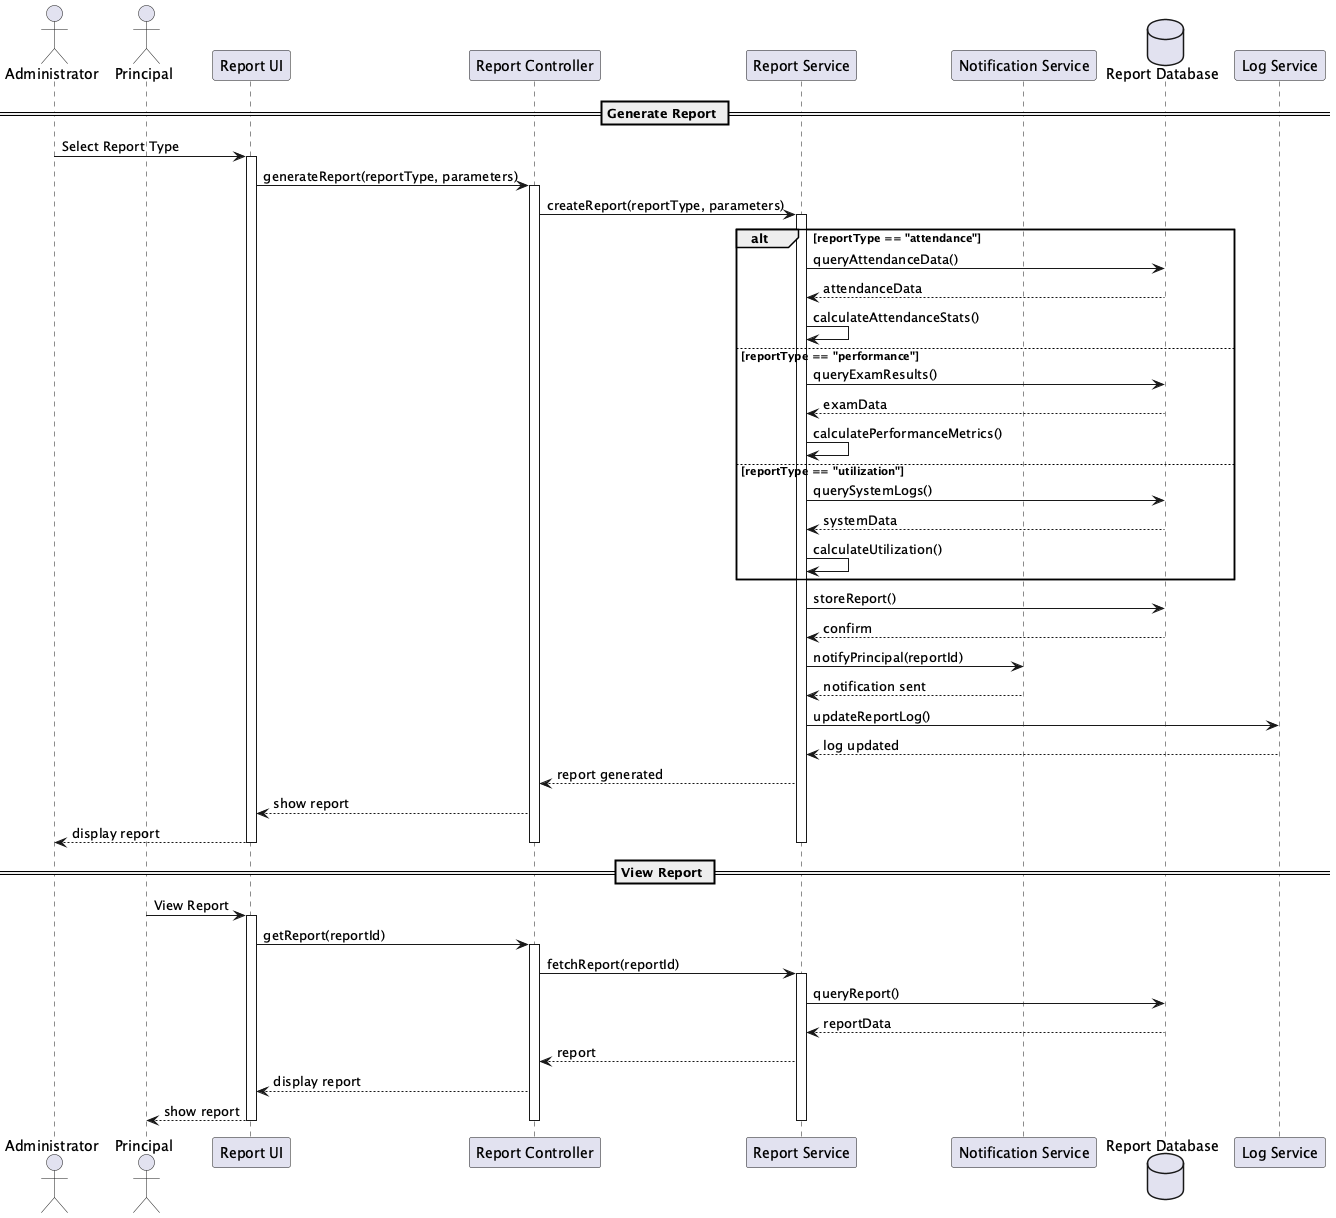

The diagram above was rendered by PlantUML. Its source (embedded in the PNG):
@startuml Report Generation Sequence

actor Administrator
actor Principal
participant "Report UI" as UI
participant "Report Controller" as Ctrl
participant "Report Service" as RSvc
participant "Notification Service" as Notify
database "Report Database" as DB
participant "Log Service" as Log

== Generate Report ==
Administrator -> UI: Select Report Type
activate UI
UI -> Ctrl: generateReport(reportType, parameters)
activate Ctrl
Ctrl -> RSvc: createReport(reportType, parameters)
activate RSvc

alt reportType == "attendance"
    RSvc -> DB: queryAttendanceData()
    DB --> RSvc: attendanceData
    RSvc -> RSvc: calculateAttendanceStats()
else reportType == "performance"
    RSvc -> DB: queryExamResults()
    DB --> RSvc: examData
    RSvc -> RSvc: calculatePerformanceMetrics()
else reportType == "utilization"
    RSvc -> DB: querySystemLogs()
    DB --> RSvc: systemData
    RSvc -> RSvc: calculateUtilization()
end

RSvc -> DB: storeReport()
DB --> RSvc: confirm
RSvc -> Notify: notifyPrincipal(reportId)
Notify --> RSvc: notification sent
RSvc -> Log: updateReportLog()
Log --> RSvc: log updated
RSvc --> Ctrl: report generated
Ctrl --> UI: show report
UI --> Administrator: display report
deactivate UI
deactivate Ctrl
deactivate RSvc

== View Report ==
Principal -> UI: View Report
activate UI
UI -> Ctrl: getReport(reportId)
activate Ctrl
Ctrl -> RSvc: fetchReport(reportId)
activate RSvc
RSvc -> DB: queryReport()
DB --> RSvc: reportData
RSvc --> Ctrl: report
Ctrl --> UI: display report
UI --> Principal: show report
deactivate UI
deactivate Ctrl
deactivate RSvc

@enduml